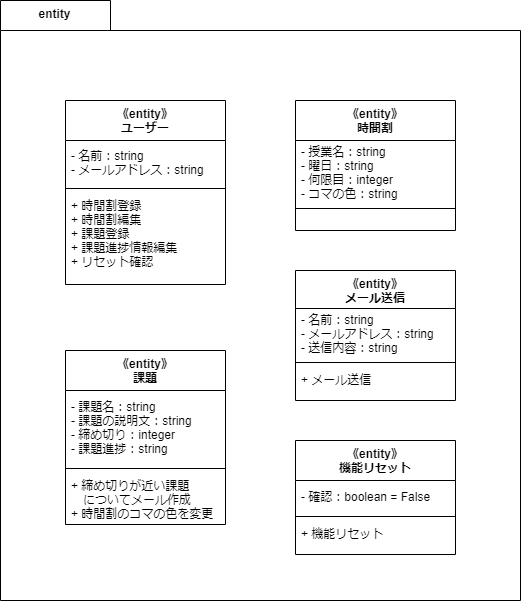

The diagram above was exported from draw.io. Its source (the exported page's mxGraphModel, read from the mxfile embedded in the PNG):
<mxGraphModel dx="2602" dy="1209" grid="1" gridSize="10" guides="1" tooltips="1" connect="1" arrows="1" fold="1" page="1" pageScale="1" pageWidth="827" pageHeight="1169" math="0" shadow="0">
  <root>
    <mxCell id="0" />
    <mxCell id="1" parent="0" />
    <mxCell id="2" value="entity" style="shape=folder;fontStyle=1;tabWidth=110;tabHeight=30;tabPosition=left;html=1;boundedLbl=1;labelInHeader=1;container=1;collapsible=0;" parent="1" vertex="1">
      <mxGeometry x="40" y="40" width="520" height="600" as="geometry" />
    </mxCell>
    <mxCell id="3" value="" style="html=1;strokeColor=none;resizeWidth=1;resizeHeight=1;fillColor=none;part=1;connectable=0;allowArrows=0;deletable=0;" parent="2" vertex="1">
      <mxGeometry width="520" height="420" relative="1" as="geometry">
        <mxPoint y="30" as="offset" />
      </mxGeometry>
    </mxCell>
    <mxCell id="12" value="《entity》&#10;ユーザー" style="swimlane;fontStyle=1;align=center;verticalAlign=top;childLayout=stackLayout;horizontal=1;startSize=40;horizontalStack=0;resizeParent=1;resizeParentMax=0;resizeLast=0;collapsible=1;marginBottom=0;" vertex="1" parent="2">
      <mxGeometry x="65" y="100" width="160" height="184" as="geometry" />
    </mxCell>
    <mxCell id="13" value="- 名前：string&#10;- メールアドレス：string" style="text;strokeColor=none;fillColor=none;align=left;verticalAlign=middle;spacingLeft=4;spacingRight=4;overflow=hidden;rotatable=0;points=[[0,0.5],[1,0.5]];portConstraint=eastwest;" vertex="1" parent="12">
      <mxGeometry y="40" width="160" height="44" as="geometry" />
    </mxCell>
    <mxCell id="14" value="" style="line;strokeWidth=1;fillColor=none;align=left;verticalAlign=middle;spacingTop=-1;spacingLeft=3;spacingRight=3;rotatable=0;labelPosition=right;points=[];portConstraint=eastwest;strokeColor=inherit;" vertex="1" parent="12">
      <mxGeometry y="84" width="160" height="8" as="geometry" />
    </mxCell>
    <mxCell id="15" value="+ 時間割登録&#10;+ 時間割編集&#10;+ 課題登録&#10;+ 課題進捗情報編集&#10;+ リセット確認" style="text;strokeColor=none;fillColor=none;align=left;verticalAlign=top;spacingLeft=4;spacingRight=4;overflow=hidden;rotatable=0;points=[[0,0.5],[1,0.5]];portConstraint=eastwest;" vertex="1" parent="12">
      <mxGeometry y="92" width="160" height="92" as="geometry" />
    </mxCell>
    <mxCell id="4" value="《entity》&#10;時間割" style="swimlane;fontStyle=1;align=center;verticalAlign=top;childLayout=stackLayout;horizontal=1;startSize=40;horizontalStack=0;resizeParent=1;resizeParentMax=0;resizeLast=0;collapsible=1;marginBottom=0;" vertex="1" parent="2">
      <mxGeometry x="295" y="100" width="160" height="130" as="geometry" />
    </mxCell>
    <mxCell id="5" value="- 授業名：string&#10;- 曜日：string&#10;- 何限目：integer&#10;- コマの色：string" style="text;strokeColor=none;fillColor=none;align=left;verticalAlign=middle;spacingLeft=4;spacingRight=4;overflow=hidden;rotatable=0;points=[[0,0.5],[1,0.5]];portConstraint=eastwest;" vertex="1" parent="4">
      <mxGeometry y="40" width="160" height="64" as="geometry" />
    </mxCell>
    <mxCell id="6" value="" style="line;strokeWidth=1;fillColor=none;align=left;verticalAlign=middle;spacingTop=-1;spacingLeft=3;spacingRight=3;rotatable=0;labelPosition=right;points=[];portConstraint=eastwest;strokeColor=inherit;" vertex="1" parent="4">
      <mxGeometry y="104" width="160" height="8" as="geometry" />
    </mxCell>
    <mxCell id="7" value=" " style="text;strokeColor=none;fillColor=none;align=left;verticalAlign=top;spacingLeft=4;spacingRight=4;overflow=hidden;rotatable=0;points=[[0,0.5],[1,0.5]];portConstraint=eastwest;" vertex="1" parent="4">
      <mxGeometry y="112" width="160" height="18" as="geometry" />
    </mxCell>
    <mxCell id="8" value="《entity》&#10;課題" style="swimlane;fontStyle=1;align=center;verticalAlign=top;childLayout=stackLayout;horizontal=1;startSize=40;horizontalStack=0;resizeParent=1;resizeParentMax=0;resizeLast=0;collapsible=1;marginBottom=0;" vertex="1" parent="2">
      <mxGeometry x="65" y="350" width="160" height="174" as="geometry" />
    </mxCell>
    <mxCell id="9" value="- 課題名：string&#10;- 課題の説明文：string&#10;- 締め切り：integer&#10;- 課題進捗：string" style="text;strokeColor=none;fillColor=none;align=left;verticalAlign=middle;spacingLeft=4;spacingRight=4;overflow=hidden;rotatable=0;points=[[0,0.5],[1,0.5]];portConstraint=eastwest;" vertex="1" parent="8">
      <mxGeometry y="40" width="160" height="74" as="geometry" />
    </mxCell>
    <mxCell id="10" value="" style="line;strokeWidth=1;fillColor=none;align=left;verticalAlign=middle;spacingTop=-1;spacingLeft=3;spacingRight=3;rotatable=0;labelPosition=right;points=[];portConstraint=eastwest;strokeColor=inherit;" vertex="1" parent="8">
      <mxGeometry y="114" width="160" height="8" as="geometry" />
    </mxCell>
    <mxCell id="11" value="+ 締め切りが近い課題&#10;　についてメール作成&#10;+ 時間割のコマの色を変更" style="text;strokeColor=none;fillColor=none;align=left;verticalAlign=top;spacingLeft=4;spacingRight=4;overflow=hidden;rotatable=0;points=[[0,0.5],[1,0.5]];portConstraint=eastwest;" vertex="1" parent="8">
      <mxGeometry y="122" width="160" height="52" as="geometry" />
    </mxCell>
    <mxCell id="16" value="《entity》&#10;メール送信" style="swimlane;fontStyle=1;align=center;verticalAlign=top;childLayout=stackLayout;horizontal=1;startSize=38;horizontalStack=0;resizeParent=1;resizeParentMax=0;resizeLast=0;collapsible=1;marginBottom=0;" vertex="1" parent="2">
      <mxGeometry x="295" y="270" width="160" height="130" as="geometry" />
    </mxCell>
    <mxCell id="17" value="- 名前：string&#10;- メールアドレス：string&#10;- 送信内容：string" style="text;strokeColor=none;fillColor=none;align=left;verticalAlign=middle;spacingLeft=4;spacingRight=4;overflow=hidden;rotatable=0;points=[[0,0.5],[1,0.5]];portConstraint=eastwest;" vertex="1" parent="16">
      <mxGeometry y="38" width="160" height="50" as="geometry" />
    </mxCell>
    <mxCell id="18" value="" style="line;strokeWidth=1;fillColor=none;align=left;verticalAlign=middle;spacingTop=-1;spacingLeft=3;spacingRight=3;rotatable=0;labelPosition=right;points=[];portConstraint=eastwest;strokeColor=inherit;" vertex="1" parent="16">
      <mxGeometry y="88" width="160" height="8" as="geometry" />
    </mxCell>
    <mxCell id="19" value="+ メール送信" style="text;strokeColor=none;fillColor=none;align=left;verticalAlign=top;spacingLeft=4;spacingRight=4;overflow=hidden;rotatable=0;points=[[0,0.5],[1,0.5]];portConstraint=eastwest;" vertex="1" parent="16">
      <mxGeometry y="96" width="160" height="34" as="geometry" />
    </mxCell>
    <mxCell id="20" value="《entity》&#10;機能リセット" style="swimlane;fontStyle=1;align=center;verticalAlign=top;childLayout=stackLayout;horizontal=1;startSize=40;horizontalStack=0;resizeParent=1;resizeParentMax=0;resizeLast=0;collapsible=1;marginBottom=0;" vertex="1" parent="2">
      <mxGeometry x="295" y="440" width="160" height="114" as="geometry">
        <mxRectangle x="740" y="80" width="110" height="30" as="alternateBounds" />
      </mxGeometry>
    </mxCell>
    <mxCell id="21" value="- 確認：boolean = False" style="text;strokeColor=none;fillColor=none;align=left;verticalAlign=middle;spacingLeft=4;spacingRight=4;overflow=hidden;rotatable=0;points=[[0,0.5],[1,0.5]];portConstraint=eastwest;" vertex="1" parent="20">
      <mxGeometry y="40" width="160" height="32" as="geometry" />
    </mxCell>
    <mxCell id="22" value="" style="line;strokeWidth=1;fillColor=none;align=left;verticalAlign=middle;spacingTop=-1;spacingLeft=3;spacingRight=3;rotatable=0;labelPosition=right;points=[];portConstraint=eastwest;strokeColor=inherit;" vertex="1" parent="20">
      <mxGeometry y="72" width="160" height="8" as="geometry" />
    </mxCell>
    <mxCell id="23" value="+ 機能リセット" style="text;strokeColor=none;fillColor=none;align=left;verticalAlign=top;spacingLeft=4;spacingRight=4;overflow=hidden;rotatable=0;points=[[0,0.5],[1,0.5]];portConstraint=eastwest;" vertex="1" parent="20">
      <mxGeometry y="80" width="160" height="34" as="geometry" />
    </mxCell>
  </root>
</mxGraphModel>